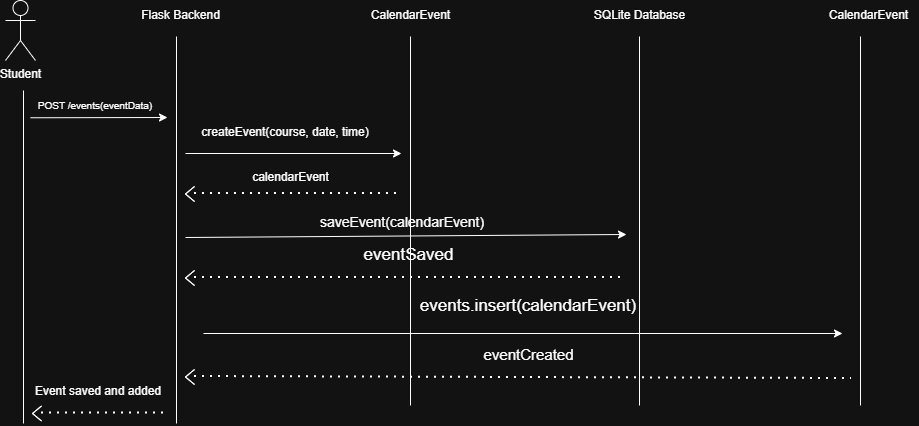

The diagram above was exported from draw.io. Its source (the exported page's mxGraphModel, read from the mxfile embedded in the PNG):
<mxGraphModel dx="1506" dy="963" grid="1" gridSize="9" guides="1" tooltips="1" connect="1" arrows="1" fold="1" page="1" pageScale="1" pageWidth="1100" pageHeight="850" math="0" shadow="0">
  <root>
    <mxCell id="0" />
    <mxCell id="1" parent="0" />
    <mxCell id="KnTadK-ZcIQMxqqR_pD3-2" parent="1" style="shape=umlActor;verticalLabelPosition=bottom;verticalAlign=top;html=1;outlineConnect=0;" value="Student" vertex="1">
      <mxGeometry height="60" width="30" x="54" y="27" as="geometry" />
    </mxCell>
    <mxCell id="KnTadK-ZcIQMxqqR_pD3-3" edge="1" parent="1" style="endArrow=none;html=1;rounded=0;" value="">
      <mxGeometry height="50" relative="1" width="50" as="geometry">
        <mxPoint x="72" y="450" as="sourcePoint" />
        <mxPoint x="72" y="117" as="targetPoint" />
      </mxGeometry>
    </mxCell>
    <mxCell id="KnTadK-ZcIQMxqqR_pD3-4" edge="1" parent="1" source="KnTadK-ZcIQMxqqR_pD3-13" style="endArrow=classic;html=1;rounded=0;exitX=-0.016;exitY=0.909;exitDx=0;exitDy=0;exitPerimeter=0;" value="">
      <mxGeometry height="50" relative="1" width="50" as="geometry">
        <mxPoint x="72" y="144" as="sourcePoint" />
        <mxPoint x="216" y="144" as="targetPoint" />
      </mxGeometry>
    </mxCell>
    <mxCell id="KnTadK-ZcIQMxqqR_pD3-5" parent="1" style="text;html=1;whiteSpace=wrap;strokeColor=none;fillColor=none;align=center;verticalAlign=middle;rounded=0;" value="Flask Backend" vertex="1">
      <mxGeometry height="30" width="99" x="180" y="27" as="geometry" />
    </mxCell>
    <mxCell id="KnTadK-ZcIQMxqqR_pD3-6" edge="1" parent="1" style="endArrow=none;html=1;rounded=0;" value="">
      <mxGeometry height="50" relative="1" width="50" as="geometry">
        <mxPoint x="225" y="450" as="sourcePoint" />
        <mxPoint x="225" y="63" as="targetPoint" />
      </mxGeometry>
    </mxCell>
    <mxCell id="KnTadK-ZcIQMxqqR_pD3-7" parent="1" style="text;html=1;whiteSpace=wrap;strokeColor=none;fillColor=none;align=center;verticalAlign=middle;rounded=0;" value="CalendarEvent" vertex="1">
      <mxGeometry height="30" width="99" x="410" y="27" as="geometry" />
    </mxCell>
    <mxCell id="KnTadK-ZcIQMxqqR_pD3-8" parent="1" style="text;html=1;whiteSpace=wrap;strokeColor=none;fillColor=none;align=center;verticalAlign=middle;rounded=0;" value="SQLite Database" vertex="1">
      <mxGeometry height="30" width="99" x="639" y="27" as="geometry" />
    </mxCell>
    <mxCell id="KnTadK-ZcIQMxqqR_pD3-9" parent="1" style="text;html=1;whiteSpace=wrap;strokeColor=none;fillColor=none;align=center;verticalAlign=middle;rounded=0;" value="CalendarEvent" vertex="1">
      <mxGeometry height="30" width="99" x="868" y="27" as="geometry" />
    </mxCell>
    <mxCell id="KnTadK-ZcIQMxqqR_pD3-10" edge="1" parent="1" style="endArrow=none;html=1;rounded=0;" value="">
      <mxGeometry height="50" relative="1" width="50" as="geometry">
        <mxPoint x="459" y="432" as="sourcePoint" />
        <mxPoint x="459" y="63" as="targetPoint" />
      </mxGeometry>
    </mxCell>
    <mxCell id="KnTadK-ZcIQMxqqR_pD3-11" edge="1" parent="1" style="endArrow=none;html=1;rounded=0;" value="">
      <mxGeometry height="50" relative="1" width="50" as="geometry">
        <mxPoint x="688" y="432" as="sourcePoint" />
        <mxPoint x="688" y="63" as="targetPoint" />
      </mxGeometry>
    </mxCell>
    <mxCell id="KnTadK-ZcIQMxqqR_pD3-12" edge="1" parent="1" style="endArrow=none;html=1;rounded=0;" value="">
      <mxGeometry height="50" relative="1" width="50" as="geometry">
        <mxPoint x="909" y="432" as="sourcePoint" />
        <mxPoint x="909" y="63" as="targetPoint" />
      </mxGeometry>
    </mxCell>
    <mxCell id="KnTadK-ZcIQMxqqR_pD3-13" parent="1" style="text;html=1;whiteSpace=wrap;strokeColor=none;fillColor=none;align=center;verticalAlign=middle;rounded=0;" value="&lt;font size=&quot;1&quot;&gt;POST /events(eventData)&lt;/font&gt;" vertex="1">
      <mxGeometry height="30" width="126" x="81" y="117" as="geometry" />
    </mxCell>
    <mxCell id="KnTadK-ZcIQMxqqR_pD3-14" edge="1" parent="1" style="endArrow=none;dashed=1;html=1;dashPattern=1 3;strokeWidth=2;rounded=0;" value="">
      <mxGeometry height="50" relative="1" width="50" as="geometry">
        <mxPoint x="90" y="439.5" as="sourcePoint" />
        <mxPoint x="216" y="439.5" as="targetPoint" />
      </mxGeometry>
    </mxCell>
    <mxCell id="KnTadK-ZcIQMxqqR_pD3-15" parent="1" style="html=1;shadow=0;dashed=0;align=center;verticalAlign=middle;shape=mxgraph.arrows2.arrow;dy=0;dx=30;notch=30;direction=west;" value="" vertex="1">
      <mxGeometry height="15" width="9" x="81" y="432.5" as="geometry" />
    </mxCell>
    <mxCell id="KnTadK-ZcIQMxqqR_pD3-16" edge="1" parent="1" style="endArrow=none;dashed=1;html=1;dashPattern=1 3;strokeWidth=2;rounded=0;" value="">
      <mxGeometry height="50" relative="1" width="50" as="geometry">
        <mxPoint x="243" y="403" as="sourcePoint" />
        <mxPoint x="900" y="405" as="targetPoint" />
      </mxGeometry>
    </mxCell>
    <mxCell id="KnTadK-ZcIQMxqqR_pD3-17" parent="1" style="html=1;shadow=0;dashed=0;align=center;verticalAlign=middle;shape=mxgraph.arrows2.arrow;dy=0;dx=30;notch=30;direction=west;" value="" vertex="1">
      <mxGeometry height="15" width="9" x="234" y="396" as="geometry" />
    </mxCell>
    <mxCell id="KnTadK-ZcIQMxqqR_pD3-18" edge="1" parent="1" style="endArrow=classic;html=1;rounded=0;" value="">
      <mxGeometry height="50" relative="1" width="50" as="geometry">
        <mxPoint x="252" y="360" as="sourcePoint" />
        <mxPoint x="891" y="360" as="targetPoint" />
      </mxGeometry>
    </mxCell>
    <mxCell id="KnTadK-ZcIQMxqqR_pD3-19" parent="1" style="text;html=1;whiteSpace=wrap;strokeColor=none;fillColor=none;align=center;verticalAlign=middle;rounded=0;" value="&lt;font style=&quot;font-size: 17px;&quot;&gt;events.insert(calendarEvent)&lt;/font&gt;" vertex="1">
      <mxGeometry height="60" width="254.02" x="450" y="303" as="geometry" />
    </mxCell>
    <mxCell id="KnTadK-ZcIQMxqqR_pD3-20" edge="1" parent="1" style="endArrow=none;dashed=1;html=1;dashPattern=1 3;strokeWidth=2;rounded=0;" value="">
      <mxGeometry height="50" relative="1" width="50" as="geometry">
        <mxPoint x="243" y="304" as="sourcePoint" />
        <mxPoint x="675" y="304" as="targetPoint" />
      </mxGeometry>
    </mxCell>
    <mxCell id="KnTadK-ZcIQMxqqR_pD3-21" parent="1" style="html=1;shadow=0;dashed=0;align=center;verticalAlign=middle;shape=mxgraph.arrows2.arrow;dy=0;dx=30;notch=30;direction=west;" value="" vertex="1">
      <mxGeometry height="15" width="9" x="234" y="297" as="geometry" />
    </mxCell>
    <mxCell id="KnTadK-ZcIQMxqqR_pD3-22" parent="1" style="text;html=1;whiteSpace=wrap;strokeColor=none;fillColor=none;align=center;verticalAlign=middle;rounded=0;" value="&lt;font style=&quot;font-size: 15px;&quot;&gt;eventCreated&lt;/font&gt;" vertex="1">
      <mxGeometry height="30" width="99" x="527.51" y="366" as="geometry" />
    </mxCell>
    <mxCell id="KnTadK-ZcIQMxqqR_pD3-23" parent="1" style="text;html=1;whiteSpace=wrap;strokeColor=none;fillColor=none;align=center;verticalAlign=middle;rounded=0;" value="&lt;font style=&quot;font-size: 17px;&quot;&gt;eventSaved&lt;/font&gt;" vertex="1">
      <mxGeometry height="30" width="141" x="386.51" y="267" as="geometry" />
    </mxCell>
    <mxCell id="KnTadK-ZcIQMxqqR_pD3-24" edge="1" parent="1" style="endArrow=classic;html=1;rounded=0;" value="">
      <mxGeometry height="50" relative="1" width="50" as="geometry">
        <mxPoint x="234" y="264" as="sourcePoint" />
        <mxPoint x="675" y="261" as="targetPoint" />
      </mxGeometry>
    </mxCell>
    <mxCell id="KnTadK-ZcIQMxqqR_pD3-25" parent="1" style="text;html=1;whiteSpace=wrap;strokeColor=none;fillColor=none;align=center;verticalAlign=middle;rounded=0;" value="&lt;font style=&quot;font-size: 14px;&quot;&gt;saveEvent(calendarEvent)&lt;/font&gt;" vertex="1">
      <mxGeometry height="42" width="254.02" x="324" y="228" as="geometry" />
    </mxCell>
    <mxCell id="KnTadK-ZcIQMxqqR_pD3-29" edge="1" parent="1" style="endArrow=none;dashed=1;html=1;dashPattern=1 3;strokeWidth=2;rounded=0;" value="">
      <mxGeometry height="50" relative="1" width="50" as="geometry">
        <mxPoint x="243" y="220" as="sourcePoint" />
        <mxPoint x="450" y="220" as="targetPoint" />
      </mxGeometry>
    </mxCell>
    <mxCell id="KnTadK-ZcIQMxqqR_pD3-30" parent="1" style="html=1;shadow=0;dashed=0;align=center;verticalAlign=middle;shape=mxgraph.arrows2.arrow;dy=0;dx=30;notch=30;direction=west;" value="" vertex="1">
      <mxGeometry height="15" width="9" x="234" y="213" as="geometry" />
    </mxCell>
    <mxCell id="KnTadK-ZcIQMxqqR_pD3-31" parent="1" style="text;html=1;whiteSpace=wrap;strokeColor=none;fillColor=none;align=center;verticalAlign=middle;rounded=0;" value="&lt;font&gt;calendarEvent&lt;/font&gt;" vertex="1">
      <mxGeometry height="30" width="141" x="269" y="189" as="geometry" />
    </mxCell>
    <mxCell id="KnTadK-ZcIQMxqqR_pD3-32" edge="1" parent="1" style="endArrow=classic;html=1;rounded=0;" value="">
      <mxGeometry height="50" relative="1" width="50" as="geometry">
        <mxPoint x="234" y="180" as="sourcePoint" />
        <mxPoint x="450" y="180" as="targetPoint" />
      </mxGeometry>
    </mxCell>
    <mxCell id="KnTadK-ZcIQMxqqR_pD3-33" parent="1" style="text;html=1;whiteSpace=wrap;strokeColor=none;fillColor=none;align=center;verticalAlign=middle;rounded=0;" value="&lt;font&gt;createEvent(course, date, time)&lt;/font&gt;" vertex="1">
      <mxGeometry height="60" width="254.02" x="207" y="129" as="geometry" />
    </mxCell>
    <mxCell id="KnTadK-ZcIQMxqqR_pD3-34" parent="1" style="text;html=1;whiteSpace=wrap;strokeColor=none;fillColor=none;align=center;verticalAlign=middle;rounded=0;" value="Event saved and added" vertex="1">
      <mxGeometry height="30" width="132" x="81" y="403" as="geometry" />
    </mxCell>
  </root>
</mxGraphModel>